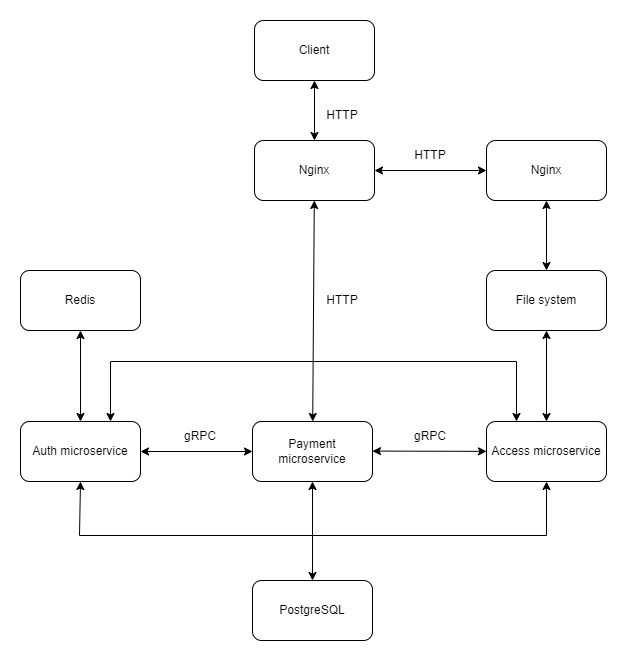

The diagram above was exported from draw.io. Its source (the exported page's mxGraphModel, read from the mxfile embedded in the PNG):
<mxGraphModel dx="1422" dy="762" grid="1" gridSize="10" guides="1" tooltips="1" connect="1" arrows="1" fold="1" page="1" pageScale="1" pageWidth="827" pageHeight="1169" math="0" shadow="0">
  <root>
    <mxCell id="0" />
    <mxCell id="1" parent="0" />
    <mxCell id="Exj8ZXmxfLgs409e7MJo-3" value="" style="edgeStyle=orthogonalEdgeStyle;rounded=0;orthogonalLoop=1;jettySize=auto;html=1;startArrow=classic;startFill=1;" parent="1" source="Exj8ZXmxfLgs409e7MJo-1" target="Exj8ZXmxfLgs409e7MJo-2" edge="1">
      <mxGeometry relative="1" as="geometry" />
    </mxCell>
    <mxCell id="Exj8ZXmxfLgs409e7MJo-1" value="Client" style="rounded=1;whiteSpace=wrap;html=1;" parent="1" vertex="1">
      <mxGeometry x="354" y="40" width="120" height="60" as="geometry" />
    </mxCell>
    <mxCell id="Exj8ZXmxfLgs409e7MJo-9" value="" style="rounded=0;orthogonalLoop=1;jettySize=auto;html=1;startArrow=classic;startFill=1;endArrow=classic;endFill=1;" parent="1" source="Exj8ZXmxfLgs409e7MJo-2" target="Exj8ZXmxfLgs409e7MJo-5" edge="1">
      <mxGeometry relative="1" as="geometry" />
    </mxCell>
    <mxCell id="Exj8ZXmxfLgs409e7MJo-2" value="Nginx" style="rounded=1;whiteSpace=wrap;html=1;" parent="1" vertex="1">
      <mxGeometry x="354" y="160" width="120" height="60" as="geometry" />
    </mxCell>
    <mxCell id="Exj8ZXmxfLgs409e7MJo-4" value="Auth microservice" style="rounded=1;whiteSpace=wrap;html=1;" parent="1" vertex="1">
      <mxGeometry x="120" y="441" width="120" height="60" as="geometry" />
    </mxCell>
    <mxCell id="Exj8ZXmxfLgs409e7MJo-5" value="Payment microservice" style="rounded=1;whiteSpace=wrap;html=1;" parent="1" vertex="1">
      <mxGeometry x="352" y="441" width="120" height="60" as="geometry" />
    </mxCell>
    <mxCell id="Exj8ZXmxfLgs409e7MJo-6" value="Access microservice" style="rounded=1;whiteSpace=wrap;html=1;" parent="1" vertex="1">
      <mxGeometry x="586" y="441" width="120" height="60" as="geometry" />
    </mxCell>
    <mxCell id="Exj8ZXmxfLgs409e7MJo-22" value="" style="endArrow=classic;startArrow=classic;html=1;rounded=0;entryX=0;entryY=0.5;entryDx=0;entryDy=0;exitX=1;exitY=0.5;exitDx=0;exitDy=0;" parent="1" source="Exj8ZXmxfLgs409e7MJo-4" target="Exj8ZXmxfLgs409e7MJo-5" edge="1">
      <mxGeometry width="50" height="50" relative="1" as="geometry">
        <mxPoint x="282" y="501" as="sourcePoint" />
        <mxPoint x="332" y="451" as="targetPoint" />
      </mxGeometry>
    </mxCell>
    <mxCell id="Exj8ZXmxfLgs409e7MJo-23" value="" style="endArrow=classic;startArrow=classic;html=1;rounded=0;exitX=1;exitY=0.5;exitDx=0;exitDy=0;" parent="1" target="Exj8ZXmxfLgs409e7MJo-6" edge="1">
      <mxGeometry width="50" height="50" relative="1" as="geometry">
        <mxPoint x="472" y="470.5799999999999" as="sourcePoint" />
        <mxPoint x="552" y="470.5799999999999" as="targetPoint" />
      </mxGeometry>
    </mxCell>
    <mxCell id="Exj8ZXmxfLgs409e7MJo-24" value="gRPC" style="text;html=1;strokeColor=none;fillColor=none;align=center;verticalAlign=middle;whiteSpace=wrap;rounded=0;dashed=1;" parent="1" vertex="1">
      <mxGeometry x="500" y="441" width="60" height="30" as="geometry" />
    </mxCell>
    <mxCell id="Exj8ZXmxfLgs409e7MJo-25" value="gRPC" style="text;html=1;strokeColor=none;fillColor=none;align=center;verticalAlign=middle;whiteSpace=wrap;rounded=0;dashed=1;" parent="1" vertex="1">
      <mxGeometry x="270" y="441" width="60" height="30" as="geometry" />
    </mxCell>
    <mxCell id="Exj8ZXmxfLgs409e7MJo-34" value="PostgreSQL" style="rounded=1;whiteSpace=wrap;html=1;" parent="1" vertex="1">
      <mxGeometry x="352" y="600" width="120" height="60" as="geometry" />
    </mxCell>
    <mxCell id="Exj8ZXmxfLgs409e7MJo-66" value="File system" style="rounded=1;whiteSpace=wrap;html=1;" parent="1" vertex="1">
      <mxGeometry x="586" y="290" width="120" height="60" as="geometry" />
    </mxCell>
    <mxCell id="Exj8ZXmxfLgs409e7MJo-81" value="" style="endArrow=classic;html=1;rounded=0;entryX=0.5;entryY=1;entryDx=0;entryDy=0;" parent="1" target="Exj8ZXmxfLgs409e7MJo-4" edge="1">
      <mxGeometry width="50" height="50" relative="1" as="geometry">
        <mxPoint x="411" y="555" as="sourcePoint" />
        <mxPoint x="371" y="535" as="targetPoint" />
        <Array as="points">
          <mxPoint x="179" y="555" />
        </Array>
      </mxGeometry>
    </mxCell>
    <mxCell id="yRbSGQuCf0sBunkfTZAH-7" value="" style="endArrow=classic;startArrow=classic;html=1;rounded=0;exitX=0.5;exitY=0;exitDx=0;exitDy=0;entryX=0.5;entryY=1;entryDx=0;entryDy=0;" parent="1" source="Exj8ZXmxfLgs409e7MJo-6" target="Exj8ZXmxfLgs409e7MJo-66" edge="1">
      <mxGeometry width="50" height="50" relative="1" as="geometry">
        <mxPoint x="626" y="495" as="sourcePoint" />
        <mxPoint x="676" y="445" as="targetPoint" />
      </mxGeometry>
    </mxCell>
    <mxCell id="yRbSGQuCf0sBunkfTZAH-8" value="" style="edgeStyle=none;rounded=0;orthogonalLoop=1;jettySize=auto;html=1;startArrow=classic;startFill=1;endArrow=none;endFill=0;exitX=0.25;exitY=0;exitDx=0;exitDy=0;" parent="1" source="Exj8ZXmxfLgs409e7MJo-6" edge="1">
      <mxGeometry relative="1" as="geometry">
        <mxPoint x="662" y="455" as="sourcePoint" />
        <mxPoint x="412" y="381" as="targetPoint" />
        <Array as="points">
          <mxPoint x="616" y="381" />
        </Array>
      </mxGeometry>
    </mxCell>
    <mxCell id="dc32E1Z6W5PPkRngNZ_c-1" value="Redis" style="rounded=1;whiteSpace=wrap;html=1;" vertex="1" parent="1">
      <mxGeometry x="120" y="290" width="120" height="60" as="geometry" />
    </mxCell>
    <mxCell id="dc32E1Z6W5PPkRngNZ_c-7" value="" style="endArrow=classic;startArrow=classic;html=1;rounded=0;exitX=0.5;exitY=0;exitDx=0;exitDy=0;" edge="1" parent="1" source="Exj8ZXmxfLgs409e7MJo-34" target="Exj8ZXmxfLgs409e7MJo-5">
      <mxGeometry width="50" height="50" relative="1" as="geometry">
        <mxPoint x="439" y="620" as="sourcePoint" />
        <mxPoint x="489" y="570" as="targetPoint" />
      </mxGeometry>
    </mxCell>
    <mxCell id="dc32E1Z6W5PPkRngNZ_c-8" value="" style="edgeStyle=none;rounded=0;orthogonalLoop=1;jettySize=auto;html=1;startArrow=classic;startFill=1;endArrow=none;endFill=0;exitX=0.75;exitY=0;exitDx=0;exitDy=0;" edge="1" parent="1" source="Exj8ZXmxfLgs409e7MJo-4">
      <mxGeometry relative="1" as="geometry">
        <mxPoint x="244" y="441" as="sourcePoint" />
        <mxPoint x="420" y="381" as="targetPoint" />
        <Array as="points">
          <mxPoint x="210" y="381" />
        </Array>
      </mxGeometry>
    </mxCell>
    <mxCell id="dc32E1Z6W5PPkRngNZ_c-9" value="" style="endArrow=classic;startArrow=classic;html=1;rounded=0;exitX=0.5;exitY=0;exitDx=0;exitDy=0;entryX=0.5;entryY=1;entryDx=0;entryDy=0;" edge="1" parent="1" source="Exj8ZXmxfLgs409e7MJo-4" target="dc32E1Z6W5PPkRngNZ_c-1">
      <mxGeometry width="50" height="50" relative="1" as="geometry">
        <mxPoint x="178" y="441" as="sourcePoint" />
        <mxPoint x="178" y="330" as="targetPoint" />
      </mxGeometry>
    </mxCell>
    <mxCell id="dc32E1Z6W5PPkRngNZ_c-11" value="HTTP" style="text;html=1;strokeColor=none;fillColor=none;align=center;verticalAlign=middle;whiteSpace=wrap;rounded=0;dashed=1;" vertex="1" parent="1">
      <mxGeometry x="412" y="120" width="60" height="30" as="geometry" />
    </mxCell>
    <mxCell id="dc32E1Z6W5PPkRngNZ_c-12" value="HTTP" style="text;html=1;strokeColor=none;fillColor=none;align=center;verticalAlign=middle;whiteSpace=wrap;rounded=0;dashed=1;" vertex="1" parent="1">
      <mxGeometry x="412" y="305" width="60" height="30" as="geometry" />
    </mxCell>
    <mxCell id="dc32E1Z6W5PPkRngNZ_c-19" value="" style="edgeStyle=orthogonalEdgeStyle;rounded=0;orthogonalLoop=1;jettySize=auto;html=1;strokeColor=default;startArrow=classic;startFill=1;endArrow=classic;endFill=1;endSize=6;" edge="1" parent="1" source="dc32E1Z6W5PPkRngNZ_c-13" target="Exj8ZXmxfLgs409e7MJo-66">
      <mxGeometry relative="1" as="geometry" />
    </mxCell>
    <mxCell id="dc32E1Z6W5PPkRngNZ_c-13" value="Nginx" style="rounded=1;whiteSpace=wrap;html=1;" vertex="1" parent="1">
      <mxGeometry x="586" y="160" width="120" height="60" as="geometry" />
    </mxCell>
    <mxCell id="dc32E1Z6W5PPkRngNZ_c-18" value="" style="endArrow=classic;startArrow=classic;html=1;rounded=0;strokeColor=default;endSize=6;entryX=0;entryY=0.5;entryDx=0;entryDy=0;exitX=1;exitY=0.5;exitDx=0;exitDy=0;" edge="1" parent="1" source="Exj8ZXmxfLgs409e7MJo-2" target="dc32E1Z6W5PPkRngNZ_c-13">
      <mxGeometry width="50" height="50" relative="1" as="geometry">
        <mxPoint x="520" y="270" as="sourcePoint" />
        <mxPoint x="570" y="220" as="targetPoint" />
      </mxGeometry>
    </mxCell>
    <mxCell id="dc32E1Z6W5PPkRngNZ_c-20" value="HTTP" style="text;html=1;strokeColor=none;fillColor=none;align=center;verticalAlign=middle;whiteSpace=wrap;rounded=0;dashed=1;" vertex="1" parent="1">
      <mxGeometry x="500" y="160" width="60" height="30" as="geometry" />
    </mxCell>
    <mxCell id="dc32E1Z6W5PPkRngNZ_c-22" value="" style="endArrow=classic;html=1;rounded=0;entryX=0.5;entryY=1;entryDx=0;entryDy=0;" edge="1" parent="1" target="Exj8ZXmxfLgs409e7MJo-6">
      <mxGeometry width="50" height="50" relative="1" as="geometry">
        <mxPoint x="410" y="555" as="sourcePoint" />
        <mxPoint x="641" y="501" as="targetPoint" />
        <Array as="points">
          <mxPoint x="646" y="555" />
        </Array>
      </mxGeometry>
    </mxCell>
  </root>
</mxGraphModel>